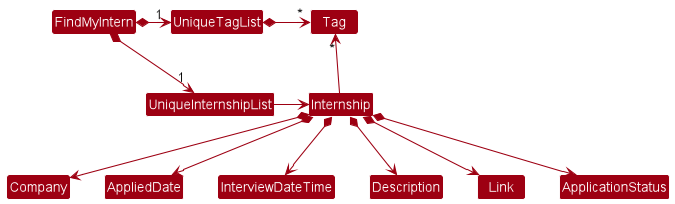

The diagram above was rendered by PlantUML. Its source (embedded in the PNG):
@startuml
scale 1.2
!include style.puml
skinparam arrowThickness 1.1
skinparam arrowColor MODEL_COLOR
skinparam classBackgroundColor MODEL_COLOR

FindMyIntern *-right-> "1" UniqueInternshipList
FindMyIntern *-right-> "1" UniqueTagList
UniqueTagList -[hidden]down- UniqueInternshipList
UniqueTagList -[hidden]down- UniqueInternshipList

UniqueTagList *-right-> "*" Tag
UniqueInternshipList -right-> Internship

Internship -up-> "*" Tag

Internship *--> Company
Internship *--> AppliedDate
Internship *--> InterviewDateTime
Internship *--> Description
Internship *--> Link
Internship *--> ApplicationStatus
@enduml